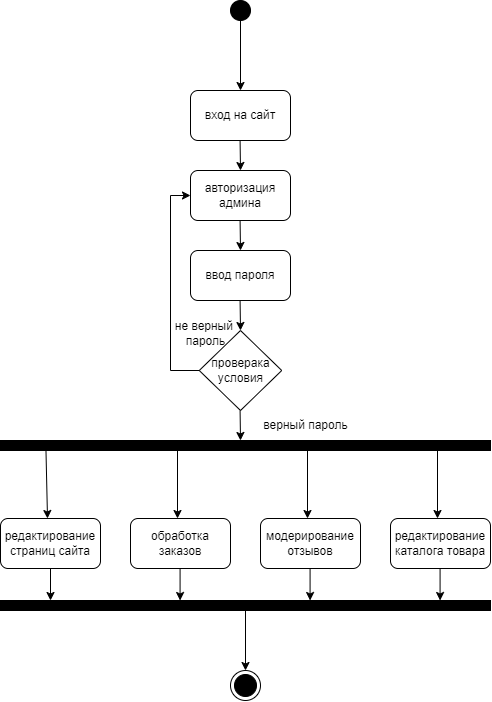

The diagram above was exported from draw.io. Its source (the exported page's mxGraphModel, read from the mxfile embedded in the PNG):
<mxGraphModel dx="843" dy="133" grid="1" gridSize="10" guides="1" tooltips="1" connect="1" arrows="1" fold="1" page="0" pageScale="1" pageWidth="827" pageHeight="1169" math="0" shadow="0">
  <root>
    <mxCell id="0" />
    <mxCell id="1" parent="0" />
    <mxCell id="4evx9_73H4hhOYjJ3MbD-13" value="" style="ellipse;whiteSpace=wrap;html=1;aspect=fixed;fillColor=#000000;" vertex="1" parent="1">
      <mxGeometry x="330" y="600" width="20" height="20" as="geometry" />
    </mxCell>
    <mxCell id="4evx9_73H4hhOYjJ3MbD-14" value="" style="endArrow=classic;html=1;rounded=0;exitX=0.5;exitY=1;exitDx=0;exitDy=0;" edge="1" parent="1" source="4evx9_73H4hhOYjJ3MbD-13">
      <mxGeometry width="50" height="50" relative="1" as="geometry">
        <mxPoint x="340" y="740" as="sourcePoint" />
        <mxPoint x="340" y="690" as="targetPoint" />
      </mxGeometry>
    </mxCell>
    <mxCell id="4evx9_73H4hhOYjJ3MbD-15" value="вход на сайт" style="rounded=1;whiteSpace=wrap;html=1;" vertex="1" parent="1">
      <mxGeometry x="290" y="690" width="100" height="50" as="geometry" />
    </mxCell>
    <mxCell id="4evx9_73H4hhOYjJ3MbD-16" value="" style="endArrow=classic;html=1;rounded=0;exitX=0.5;exitY=1;exitDx=0;exitDy=0;" edge="1" parent="1">
      <mxGeometry width="50" height="50" relative="1" as="geometry">
        <mxPoint x="339.58" y="740" as="sourcePoint" />
        <mxPoint x="340" y="770" as="targetPoint" />
      </mxGeometry>
    </mxCell>
    <mxCell id="4evx9_73H4hhOYjJ3MbD-17" value="авторизация&lt;div&gt;админа&lt;/div&gt;" style="rounded=1;whiteSpace=wrap;html=1;" vertex="1" parent="1">
      <mxGeometry x="290" y="770" width="100" height="50" as="geometry" />
    </mxCell>
    <mxCell id="4evx9_73H4hhOYjJ3MbD-18" value="ввод пароля" style="rounded=1;whiteSpace=wrap;html=1;" vertex="1" parent="1">
      <mxGeometry x="290" y="850" width="100" height="50" as="geometry" />
    </mxCell>
    <mxCell id="4evx9_73H4hhOYjJ3MbD-19" value="" style="endArrow=classic;html=1;rounded=0;exitX=0.5;exitY=1;exitDx=0;exitDy=0;" edge="1" parent="1">
      <mxGeometry width="50" height="50" relative="1" as="geometry">
        <mxPoint x="339.58" y="820" as="sourcePoint" />
        <mxPoint x="340" y="850" as="targetPoint" />
      </mxGeometry>
    </mxCell>
    <mxCell id="4evx9_73H4hhOYjJ3MbD-22" style="edgeStyle=orthogonalEdgeStyle;rounded=0;orthogonalLoop=1;jettySize=auto;html=1;exitX=0;exitY=0.5;exitDx=0;exitDy=0;entryX=0;entryY=0.5;entryDx=0;entryDy=0;" edge="1" parent="1" source="4evx9_73H4hhOYjJ3MbD-20" target="4evx9_73H4hhOYjJ3MbD-17">
      <mxGeometry relative="1" as="geometry" />
    </mxCell>
    <mxCell id="4evx9_73H4hhOYjJ3MbD-20" value="проверака&lt;div&gt;условия&lt;/div&gt;" style="rhombus;whiteSpace=wrap;html=1;" vertex="1" parent="1">
      <mxGeometry x="298.75" y="930" width="82.5" height="80" as="geometry" />
    </mxCell>
    <mxCell id="4evx9_73H4hhOYjJ3MbD-21" value="" style="endArrow=classic;html=1;rounded=0;exitX=0.5;exitY=1;exitDx=0;exitDy=0;" edge="1" parent="1">
      <mxGeometry width="50" height="50" relative="1" as="geometry">
        <mxPoint x="339.58" y="900" as="sourcePoint" />
        <mxPoint x="340" y="930" as="targetPoint" />
      </mxGeometry>
    </mxCell>
    <mxCell id="4evx9_73H4hhOYjJ3MbD-23" value="не верный&amp;nbsp;&lt;div&gt;пароль&lt;/div&gt;" style="text;html=1;align=center;verticalAlign=middle;resizable=0;points=[];autosize=1;strokeColor=none;fillColor=none;" vertex="1" parent="1">
      <mxGeometry x="260" y="913" width="90" height="40" as="geometry" />
    </mxCell>
    <mxCell id="4evx9_73H4hhOYjJ3MbD-26" value="" style="endArrow=classic;html=1;rounded=0;exitX=0.5;exitY=1;exitDx=0;exitDy=0;" edge="1" parent="1">
      <mxGeometry width="50" height="50" relative="1" as="geometry">
        <mxPoint x="339.58" y="1010" as="sourcePoint" />
        <mxPoint x="340" y="1040" as="targetPoint" />
      </mxGeometry>
    </mxCell>
    <mxCell id="4evx9_73H4hhOYjJ3MbD-27" value="верный пароль" style="text;html=1;align=center;verticalAlign=middle;resizable=0;points=[];autosize=1;strokeColor=none;fillColor=none;" vertex="1" parent="1">
      <mxGeometry x="350" y="1010" width="110" height="30" as="geometry" />
    </mxCell>
    <mxCell id="4evx9_73H4hhOYjJ3MbD-9" value="" style="ellipse;html=1;shape=endState;fillColor=#000000;" vertex="1" parent="1">
      <mxGeometry x="330" y="1270" width="30" height="30" as="geometry" />
    </mxCell>
    <mxCell id="4evx9_73H4hhOYjJ3MbD-11" value="&lt;span style=&quot;color: rgba(0, 0, 0, 0); font-family: monospace; font-size: 0px; text-align: start; text-wrap: nowrap;&quot;&gt;%3CmxGraphModel%3E%3Croot%3E%3CmxCell%20id%3D%220%22%2F%3E%3CmxCell%20id%3D%221%22%20parent%3D%220%22%2F%3E%3CmxCell%20id%3D%222%22%20value%3D%22%22%20style%3D%22endArrow%3Dclassic%3Bhtml%3D1%3Brounded%3D0%3BexitX%3D0.5%3BexitY%3D1%3BexitDx%3D0%3BexitDy%3D0%3B%22%20edge%3D%221%22%20parent%3D%221%22%3E%3CmxGeometry%20width%3D%2250%22%20height%3D%2250%22%20relative%3D%221%22%20as%3D%22geometry%22%3E%3CmxPoint%20x%3D%22339.58%22%20y%3D%22820%22%20as%3D%22sourcePoint%22%2F%3E%3CmxPoint%20x%3D%22340%22%20y%3D%22850%22%20as%3D%22targetPoint%22%2F%3E%3C%2FmxGeometry%3E%3C%2FmxCell%3E%3C%2Froot%3E%3C%2FmxGraphModel%3E&lt;/span&gt;" style="rounded=0;whiteSpace=wrap;html=1;fillColor=#000000;" vertex="1" parent="1">
      <mxGeometry x="100" y="1200" width="490" height="10" as="geometry" />
    </mxCell>
    <mxCell id="4evx9_73H4hhOYjJ3MbD-12" value="" style="endArrow=classic;html=1;rounded=0;exitX=0.5;exitY=1;exitDx=0;exitDy=0;entryX=0.5;entryY=0;entryDx=0;entryDy=0;" edge="1" parent="1" source="4evx9_73H4hhOYjJ3MbD-11" target="4evx9_73H4hhOYjJ3MbD-9">
      <mxGeometry width="50" height="50" relative="1" as="geometry">
        <mxPoint x="280" y="1390" as="sourcePoint" />
        <mxPoint x="330" y="1340" as="targetPoint" />
      </mxGeometry>
    </mxCell>
    <mxCell id="4evx9_73H4hhOYjJ3MbD-28" value="&lt;span style=&quot;color: rgba(0, 0, 0, 0); font-family: monospace; font-size: 0px; text-align: start; text-wrap: nowrap;&quot;&gt;%3CmxGraphModel%3E%3Croot%3E%3CmxCell%20id%3D%220%22%2F%3E%3CmxCell%20id%3D%221%22%20parent%3D%220%22%2F%3E%3CmxCell%20id%3D%222%22%20value%3D%22%22%20style%3D%22endArrow%3Dclassic%3Bhtml%3D1%3Brounded%3D0%3BexitX%3D0.5%3BexitY%3D1%3BexitDx%3D0%3BexitDy%3D0%3B%22%20edge%3D%221%22%20parent%3D%221%22%3E%3CmxGeometry%20width%3D%2250%22%20height%3D%2250%22%20relative%3D%221%22%20as%3D%22geometry%22%3E%3CmxPoint%20x%3D%22339.58%22%20y%3D%22820%22%20as%3D%22sourcePoint%22%2F%3E%3CmxPoint%20x%3D%22340%22%20y%3D%22850%22%20as%3D%22targetPoint%22%2F%3E%3C%2FmxGeometry%3E%3C%2FmxCell%3E%3C%2Froot%3E%3C%2FmxGraphModel%3E&lt;/span&gt;" style="rounded=0;whiteSpace=wrap;html=1;fillColor=#000000;" vertex="1" parent="1">
      <mxGeometry x="100" y="1040" width="490" height="10" as="geometry" />
    </mxCell>
    <mxCell id="4evx9_73H4hhOYjJ3MbD-29" value="" style="endArrow=classic;html=1;rounded=0;exitX=0.052;exitY=1.217;exitDx=0;exitDy=0;exitPerimeter=0;" edge="1" parent="1">
      <mxGeometry width="50" height="50" relative="1" as="geometry">
        <mxPoint x="145.48000000000002" y="1050.17" as="sourcePoint" />
        <mxPoint x="147" y="1118" as="targetPoint" />
      </mxGeometry>
    </mxCell>
    <mxCell id="4evx9_73H4hhOYjJ3MbD-30" value="редактирование&lt;div&gt;страниц сайта&lt;/div&gt;" style="rounded=1;whiteSpace=wrap;html=1;" vertex="1" parent="1">
      <mxGeometry x="100" y="1118" width="100" height="50" as="geometry" />
    </mxCell>
    <mxCell id="4evx9_73H4hhOYjJ3MbD-31" value="" style="endArrow=classic;html=1;rounded=0;exitX=0.052;exitY=1.217;exitDx=0;exitDy=0;exitPerimeter=0;" edge="1" parent="1">
      <mxGeometry width="50" height="50" relative="1" as="geometry">
        <mxPoint x="277" y="1050" as="sourcePoint" />
        <mxPoint x="277" y="1118" as="targetPoint" />
      </mxGeometry>
    </mxCell>
    <mxCell id="4evx9_73H4hhOYjJ3MbD-32" value="обработка заказов" style="rounded=1;whiteSpace=wrap;html=1;" vertex="1" parent="1">
      <mxGeometry x="230" y="1118" width="100" height="50" as="geometry" />
    </mxCell>
    <mxCell id="4evx9_73H4hhOYjJ3MbD-33" value="" style="endArrow=classic;html=1;rounded=0;exitX=0.052;exitY=1.217;exitDx=0;exitDy=0;exitPerimeter=0;" edge="1" parent="1">
      <mxGeometry width="50" height="50" relative="1" as="geometry">
        <mxPoint x="407" y="1050" as="sourcePoint" />
        <mxPoint x="407" y="1118" as="targetPoint" />
      </mxGeometry>
    </mxCell>
    <mxCell id="4evx9_73H4hhOYjJ3MbD-34" value="модерирование&lt;div&gt;отзывов&lt;/div&gt;" style="rounded=1;whiteSpace=wrap;html=1;" vertex="1" parent="1">
      <mxGeometry x="360" y="1118" width="100" height="50" as="geometry" />
    </mxCell>
    <mxCell id="4evx9_73H4hhOYjJ3MbD-35" value="" style="endArrow=classic;html=1;rounded=0;exitX=0.052;exitY=1.217;exitDx=0;exitDy=0;exitPerimeter=0;" edge="1" parent="1">
      <mxGeometry width="50" height="50" relative="1" as="geometry">
        <mxPoint x="537" y="1050" as="sourcePoint" />
        <mxPoint x="537" y="1118" as="targetPoint" />
      </mxGeometry>
    </mxCell>
    <mxCell id="4evx9_73H4hhOYjJ3MbD-36" value="редактирование&lt;div&gt;каталога товара&lt;/div&gt;" style="rounded=1;whiteSpace=wrap;html=1;" vertex="1" parent="1">
      <mxGeometry x="490" y="1118" width="100" height="50" as="geometry" />
    </mxCell>
    <mxCell id="4evx9_73H4hhOYjJ3MbD-37" value="" style="endArrow=classic;html=1;rounded=0;" edge="1" parent="1">
      <mxGeometry width="50" height="50" relative="1" as="geometry">
        <mxPoint x="150" y="1168" as="sourcePoint" />
        <mxPoint x="150" y="1200" as="targetPoint" />
      </mxGeometry>
    </mxCell>
    <mxCell id="4evx9_73H4hhOYjJ3MbD-38" value="" style="endArrow=classic;html=1;rounded=0;" edge="1" parent="1">
      <mxGeometry width="50" height="50" relative="1" as="geometry">
        <mxPoint x="279.58" y="1168" as="sourcePoint" />
        <mxPoint x="279.58" y="1200" as="targetPoint" />
      </mxGeometry>
    </mxCell>
    <mxCell id="4evx9_73H4hhOYjJ3MbD-39" value="" style="endArrow=classic;html=1;rounded=0;" edge="1" parent="1">
      <mxGeometry width="50" height="50" relative="1" as="geometry">
        <mxPoint x="409.58000000000004" y="1168" as="sourcePoint" />
        <mxPoint x="409.58000000000004" y="1200" as="targetPoint" />
      </mxGeometry>
    </mxCell>
    <mxCell id="4evx9_73H4hhOYjJ3MbD-40" value="" style="endArrow=classic;html=1;rounded=0;" edge="1" parent="1">
      <mxGeometry width="50" height="50" relative="1" as="geometry">
        <mxPoint x="539.58" y="1168" as="sourcePoint" />
        <mxPoint x="539.58" y="1200" as="targetPoint" />
      </mxGeometry>
    </mxCell>
  </root>
</mxGraphModel>